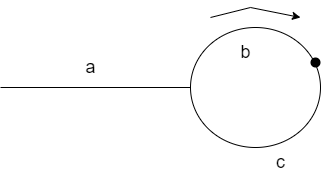

The diagram above was exported from draw.io. Its source (the exported page's mxGraphModel, read from the mxfile embedded in the PNG):
<mxGraphModel dx="1278" dy="649" grid="1" gridSize="10" guides="1" tooltips="1" connect="1" arrows="1" fold="1" page="1" pageScale="1" pageWidth="850" pageHeight="1100" math="0" shadow="0">
  <root>
    <mxCell id="0" />
    <mxCell id="1" parent="0" />
    <mxCell id="yiqJEVyxwsMfuq7ZaipV-1" value="" style="endArrow=none;html=1;rounded=0;" edge="1" parent="1" target="yiqJEVyxwsMfuq7ZaipV-2">
      <mxGeometry width="50" height="50" relative="1" as="geometry">
        <mxPoint x="160" y="240" as="sourcePoint" />
        <mxPoint x="360" y="240" as="targetPoint" />
      </mxGeometry>
    </mxCell>
    <mxCell id="yiqJEVyxwsMfuq7ZaipV-2" value="" style="ellipse;whiteSpace=wrap;html=1;" vertex="1" parent="1">
      <mxGeometry x="350" y="180" width="130" height="120" as="geometry" />
    </mxCell>
    <mxCell id="yiqJEVyxwsMfuq7ZaipV-4" value="" style="endArrow=classic;html=1;rounded=0;" edge="1" parent="1">
      <mxGeometry width="50" height="50" relative="1" as="geometry">
        <mxPoint x="370" y="170" as="sourcePoint" />
        <mxPoint x="460" y="170" as="targetPoint" />
        <Array as="points">
          <mxPoint x="410" y="160" />
        </Array>
      </mxGeometry>
    </mxCell>
    <mxCell id="yiqJEVyxwsMfuq7ZaipV-6" value="&lt;font style=&quot;font-size: 18px&quot;&gt;a&lt;/font&gt;" style="text;html=1;align=center;verticalAlign=middle;resizable=0;points=[];autosize=1;strokeColor=none;fillColor=none;" vertex="1" parent="1">
      <mxGeometry x="235" y="210" width="30" height="20" as="geometry" />
    </mxCell>
    <mxCell id="yiqJEVyxwsMfuq7ZaipV-7" value="b&lt;br&gt;" style="text;html=1;align=center;verticalAlign=middle;resizable=0;points=[];autosize=1;strokeColor=none;fillColor=none;fontSize=18;" vertex="1" parent="1">
      <mxGeometry x="390" y="190" width="30" height="30" as="geometry" />
    </mxCell>
    <mxCell id="yiqJEVyxwsMfuq7ZaipV-9" value="" style="shape=ellipse;fillColor=#000000;strokeColor=none;html=1;sketch=0;fontSize=18;" vertex="1" parent="1">
      <mxGeometry x="470" y="210" width="10" height="10" as="geometry" />
    </mxCell>
    <mxCell id="yiqJEVyxwsMfuq7ZaipV-10" value="c" style="text;html=1;align=center;verticalAlign=middle;resizable=0;points=[];autosize=1;strokeColor=none;fillColor=none;fontSize=18;" vertex="1" parent="1">
      <mxGeometry x="430" y="300" width="20" height="30" as="geometry" />
    </mxCell>
  </root>
</mxGraphModel>